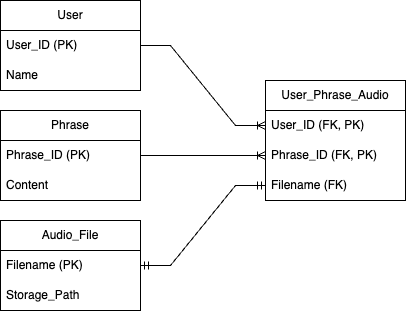

The diagram above was exported from draw.io. Its source (the exported page's mxGraphModel, read from the mxfile embedded in the PNG):
<mxGraphModel dx="1075" dy="1185" grid="1" gridSize="10" guides="1" tooltips="1" connect="1" arrows="1" fold="1" page="1" pageScale="1" pageWidth="1169" pageHeight="827" math="0" shadow="0">
  <root>
    <mxCell id="0" />
    <mxCell id="1" parent="0" />
    <mxCell id="2" value="User" style="swimlane;fontStyle=0;childLayout=stackLayout;horizontal=1;startSize=30;horizontalStack=0;resizeParent=1;resizeParentMax=0;resizeLast=0;collapsible=1;marginBottom=0;whiteSpace=wrap;html=1;" parent="1" vertex="1">
      <mxGeometry x="250" y="210" width="140" height="90" as="geometry" />
    </mxCell>
    <mxCell id="3" value="User_ID (PK)" style="text;strokeColor=none;fillColor=none;align=left;verticalAlign=middle;spacingLeft=4;spacingRight=4;overflow=hidden;points=[[0,0.5],[1,0.5]];portConstraint=eastwest;rotatable=0;whiteSpace=wrap;html=1;" parent="2" vertex="1">
      <mxGeometry y="30" width="140" height="30" as="geometry" />
    </mxCell>
    <mxCell id="4" value="Name" style="text;strokeColor=none;fillColor=none;align=left;verticalAlign=middle;spacingLeft=4;spacingRight=4;overflow=hidden;points=[[0,0.5],[1,0.5]];portConstraint=eastwest;rotatable=0;whiteSpace=wrap;html=1;" parent="2" vertex="1">
      <mxGeometry y="60" width="140" height="30" as="geometry" />
    </mxCell>
    <mxCell id="6" value="Phrase" style="swimlane;fontStyle=0;childLayout=stackLayout;horizontal=1;startSize=30;horizontalStack=0;resizeParent=1;resizeParentMax=0;resizeLast=0;collapsible=1;marginBottom=0;whiteSpace=wrap;html=1;" parent="1" vertex="1">
      <mxGeometry x="250" y="320" width="140" height="90" as="geometry" />
    </mxCell>
    <mxCell id="7" value="Phrase_ID (PK)" style="text;strokeColor=none;fillColor=none;align=left;verticalAlign=middle;spacingLeft=4;spacingRight=4;overflow=hidden;points=[[0,0.5],[1,0.5]];portConstraint=eastwest;rotatable=0;whiteSpace=wrap;html=1;" parent="6" vertex="1">
      <mxGeometry y="30" width="140" height="30" as="geometry" />
    </mxCell>
    <mxCell id="8" value="Content" style="text;strokeColor=none;fillColor=none;align=left;verticalAlign=middle;spacingLeft=4;spacingRight=4;overflow=hidden;points=[[0,0.5],[1,0.5]];portConstraint=eastwest;rotatable=0;whiteSpace=wrap;html=1;" parent="6" vertex="1">
      <mxGeometry y="60" width="140" height="30" as="geometry" />
    </mxCell>
    <mxCell id="9" value="Audio_File" style="swimlane;fontStyle=0;childLayout=stackLayout;horizontal=1;startSize=30;horizontalStack=0;resizeParent=1;resizeParentMax=0;resizeLast=0;collapsible=1;marginBottom=0;whiteSpace=wrap;html=1;" parent="1" vertex="1">
      <mxGeometry x="250" y="430" width="140" height="90" as="geometry" />
    </mxCell>
    <mxCell id="10" value="Filename (PK)" style="text;strokeColor=none;fillColor=none;align=left;verticalAlign=middle;spacingLeft=4;spacingRight=4;overflow=hidden;points=[[0,0.5],[1,0.5]];portConstraint=eastwest;rotatable=0;whiteSpace=wrap;html=1;" parent="9" vertex="1">
      <mxGeometry y="30" width="140" height="30" as="geometry" />
    </mxCell>
    <mxCell id="11" value="Storage_Path" style="text;strokeColor=none;fillColor=none;align=left;verticalAlign=middle;spacingLeft=4;spacingRight=4;overflow=hidden;points=[[0,0.5],[1,0.5]];portConstraint=eastwest;rotatable=0;whiteSpace=wrap;html=1;" parent="9" vertex="1">
      <mxGeometry y="60" width="140" height="30" as="geometry" />
    </mxCell>
    <mxCell id="12" value="User_Phrase_Audio" style="swimlane;fontStyle=0;childLayout=stackLayout;horizontal=1;startSize=30;horizontalStack=0;resizeParent=1;resizeParentMax=0;resizeLast=0;collapsible=1;marginBottom=0;whiteSpace=wrap;html=1;" parent="1" vertex="1">
      <mxGeometry x="515" y="290" width="140" height="120" as="geometry" />
    </mxCell>
    <mxCell id="19" value="User_ID (FK, PK)" style="text;strokeColor=none;fillColor=none;align=left;verticalAlign=middle;spacingLeft=4;spacingRight=4;overflow=hidden;points=[[0,0.5],[1,0.5]];portConstraint=eastwest;rotatable=0;whiteSpace=wrap;html=1;" parent="12" vertex="1">
      <mxGeometry y="30" width="140" height="30" as="geometry" />
    </mxCell>
    <mxCell id="13" value="Phrase_ID (FK, PK)" style="text;strokeColor=none;fillColor=none;align=left;verticalAlign=middle;spacingLeft=4;spacingRight=4;overflow=hidden;points=[[0,0.5],[1,0.5]];portConstraint=eastwest;rotatable=0;whiteSpace=wrap;html=1;" parent="12" vertex="1">
      <mxGeometry y="60" width="140" height="30" as="geometry" />
    </mxCell>
    <mxCell id="14" value="Filename (FK)" style="text;strokeColor=none;fillColor=none;align=left;verticalAlign=middle;spacingLeft=4;spacingRight=4;overflow=hidden;points=[[0,0.5],[1,0.5]];portConstraint=eastwest;rotatable=0;whiteSpace=wrap;html=1;" parent="12" vertex="1">
      <mxGeometry y="90" width="140" height="30" as="geometry" />
    </mxCell>
    <mxCell id="27" value="" style="edgeStyle=entityRelationEdgeStyle;fontSize=12;html=1;endArrow=ERoneToMany;rounded=0;" parent="1" source="3" target="19" edge="1">
      <mxGeometry width="100" height="100" relative="1" as="geometry">
        <mxPoint x="530" y="250" as="sourcePoint" />
        <mxPoint x="630" y="150" as="targetPoint" />
      </mxGeometry>
    </mxCell>
    <mxCell id="28" value="" style="edgeStyle=entityRelationEdgeStyle;fontSize=12;html=1;endArrow=ERoneToMany;rounded=0;" parent="1" source="7" target="13" edge="1">
      <mxGeometry width="100" height="100" relative="1" as="geometry">
        <mxPoint x="400" y="265" as="sourcePoint" />
        <mxPoint x="525" y="345" as="targetPoint" />
      </mxGeometry>
    </mxCell>
    <mxCell id="29" value="" style="edgeStyle=entityRelationEdgeStyle;fontSize=12;html=1;endArrow=ERmandOne;startArrow=ERmandOne;rounded=0;" parent="1" source="10" target="14" edge="1">
      <mxGeometry width="100" height="100" relative="1" as="geometry">
        <mxPoint x="490" y="620" as="sourcePoint" />
        <mxPoint x="590" y="520" as="targetPoint" />
      </mxGeometry>
    </mxCell>
  </root>
</mxGraphModel>